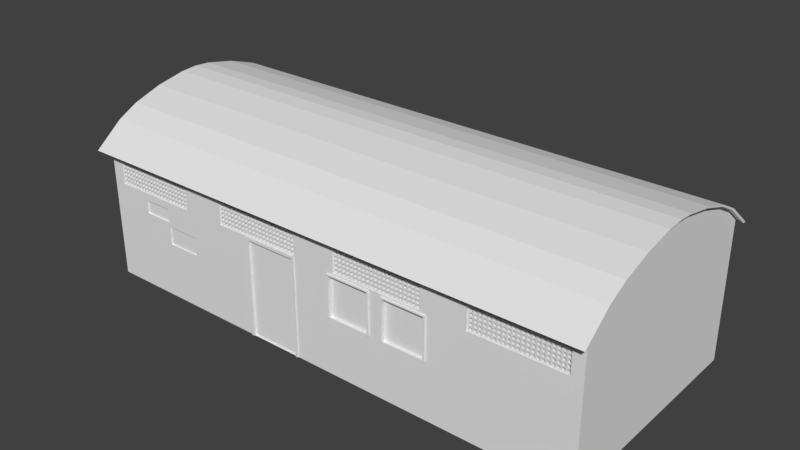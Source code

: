 # Source: Galpao.blend  (saved by Blender 2.79.0; exported with 4.5.12 LTS)
import bpy
from mathutils import Matrix  # noqa: F401  (used for matrix-valued properties, if any)

bpy.ops.wm.read_factory_settings(use_empty=True)
scene = bpy.context.scene
scene.name = 'Scene'

# ---- collections
col_collection_1 = bpy.data.collections.new('Collection 1'); scene.collection.children.link(col_collection_1)
col_collection_2 = bpy.data.collections.new('Collection 2'); scene.collection.children.link(col_collection_2)
col_collection_2.hide_render = True
col_collection_2.hide_viewport = True

# ---- materials (node trees are filled in below, after node groups)
mat_material_001 = bpy.data.materials.new('Material.001')
mat_material_001.alpha_threshold = 0.0
mat_material_001.roughness = 0.5

# ---- material node trees
mat_material_001.use_nodes = True; mat_material_001.node_tree.nodes.clear()
_N = mat_material_001.node_tree.nodes; _L = mat_material_001.node_tree.links
n0 = _N.new('ShaderNodeOutputMaterial'); n0.name = 'Material Output'; n0.location = (300, 300)
n1 = _N.new('ShaderNodeBsdfDiffuse'); n1.name = 'Diffuse BSDF'; n1.location = (10, 300)
_L.new(n1.outputs[0], n0.inputs[0])
n0.is_active_output = True

# ---- world
world_world = bpy.data.worlds.new('World'); scene.world = world_world
world_world.color = (0.05088, 0.05088, 0.05088)
world_world.use_sun_shadow = False
world_world.sun_shadow_jitter_overblur = 0.0
world_world.cycles.sampling_method = 'MANUAL'

# ---- meshes
me_cylinder = bpy.data.meshes.new('Cylinder')
me_cylinder.from_pydata([(0.1301, 1.058, -1.0), (0.1301, 1.058, 17.43), (-1.626, 0.001191, -1.0), (-1.626, 0.001191, 17.43), (-1.374, 0.3975, -1.0), (-1.374, 0.3975, 17.43), (-0.671, 0.814, -1.0), (-0.671, 0.814, 17.43), (-1.04, 0.6433, -1.0), (-1.04, 0.6433, 17.43), (-1.587, 0.1395, -1.0), (-1.587, 0.1395, 17.43), (-0.2705, 0.936, -1.0), (-0.2705, 0.936, 17.43)], [], [(10, 11, 5, 4), (8, 9, 7, 6), (12, 13, 1, 0), (4, 5, 9, 8), (2, 3, 11, 10), (6, 7, 13, 12)])
me_cylinder.use_remesh_preserve_volume = False
me_cylinder.use_remesh_preserve_attributes = False
me_cylinder.use_mirror_vertex_groups = False
me_cylinder.update()
me_plane = bpy.data.meshes.new('Plane')
me_plane.from_pydata([(-1.0, -3.974, -0.822), (17.02, -3.974, -0.822), (-1.0, -3.974, 4.0), (17.02, -3.974, 4.0), (-1.0, 0.0, -0.822), (17.02, 0.0, -0.822), (-1.0, 0.0, 5.501), (17.02, 0.0, 5.501), (-1.0, -0.6623, -0.822), (-1.0, -1.325, -0.822), (-1.0, -1.987, -0.822), (-1.0, -2.649, -0.822), (-1.0, -3.312, -0.822), (-1.0, -3.312, 4.542), (-1.0, -2.649, 4.917), (-1.0, -1.987, 5.147), (-1.0, -1.325, 5.321), (-1.0, -0.6623, 5.46), (17.02, -0.6623, 5.46), (17.02, -1.325, 5.321), (17.02, -1.987, 5.147), (17.02, -2.649, 4.917), (17.02, -3.312, 4.542), (17.02, -3.312, -0.822), (17.02, -2.649, -0.822), (17.02, -1.987, -0.822), (17.02, -1.325, -0.822), (17.02, -0.6623, -0.822), (-0.5766, -3.974, -0.822), (-0.5766, -3.974, 4.0), (2.568, -3.974, -0.822), (2.568, -3.974, 4.0), (4.109, -3.974, -0.822), (4.109, -3.974, 4.0), (7.253, -3.974, -0.822), (7.253, -3.974, 4.0), (8.792, -3.974, -0.822), (8.794, -3.974, 4.0), (11.94, -3.974, -0.822), (11.94, -3.974, 4.0), (13.48, -3.974, -0.822), (13.48, -3.974, 4.0), (16.62, -3.974, -0.822), (16.62, -3.974, 4.0), (-1.0, -3.974, 2.66), (17.02, -3.974, 2.66), (-1.0, 0.0, 3.382), (17.02, 0.0, 3.41), (-1.0, -3.312, 2.931), (-1.0, -3.005, 3.118), (-1.0, -1.787, 3.382), (-1.0, -1.325, 3.382), (-1.0, -0.6623, 3.382), (17.02, -3.312, 2.931), (17.02, -2.649, 3.118), (17.02, -1.987, 3.233), (17.02, -1.325, 3.32), (17.02, -0.6623, 3.39), (-0.5766, -3.974, 2.66), (2.568, -3.974, 2.66), (4.109, -3.974, 2.66), (7.153, -3.974, 2.56), (8.792, -3.974, 2.66), (11.94, -3.974, 2.66), (13.48, -3.974, 2.66), (16.62, -3.974, 2.66), (17.02, -3.974, 3.544), (17.02, 0.0, 4.67), (17.02, -3.312, 3.95), (17.02, -2.649, 4.232), (17.02, -1.987, 4.404), (17.02, -1.325, 4.534), (17.02, -0.6623, 4.639), (-0.5766, -3.974, 3.544), (2.568, -3.974, 3.544), (4.109, -3.974, 3.544), (7.253, -3.974, 3.544), (8.794, -3.974, 3.544), (11.94, -3.974, 3.544), (13.48, -3.974, 3.544), (16.62, -3.974, 3.544), (-1.0, -3.974, 3.544), (-1.0, 0.0, 4.543), (-1.0, -3.312, 4.258), (-1.0, -3.005, 4.543), (-1.0, -1.987, 4.543), (-1.0, -1.325, 4.543), (-1.0, -0.6623, 4.543), (16.62, -3.932, 2.66), (13.48, -3.932, 2.66), (11.94, -3.932, 2.66), (8.794, -3.932, 2.66), (7.253, -3.932, 2.66), (4.109, -3.932, 2.66), (2.568, -3.932, 2.66), (-0.5766, -3.932, 2.66), (-0.5766, -3.932, 3.544), (2.568, -3.932, 3.544), (4.109, -3.932, 3.544), (7.253, -3.932, 3.544), (8.794, -3.932, 3.544), (11.94, -3.932, 3.544), (13.48, -3.932, 3.544), (16.62, -3.932, 3.544), (5.256, -3.974, 4.0), (5.256, -3.974, -0.822), (5.356, -3.974, 2.56), (5.256, -3.974, 3.544), (5.256, -3.932, 2.66), (5.256, -3.932, 3.544), (5.356, -3.974, -0.822), (7.153, -3.974, -0.822), (7.253, -3.974, 2.66), (5.256, -3.974, 2.66), (5.356, -3.92, -0.822), (7.153, -3.92, -0.822), (7.153, -3.92, 2.56), (5.356, -3.92, 2.56), (7.253, -4.011, -0.822), (7.253, -4.011, 2.66), (5.256, -4.011, 2.66), (5.256, -4.011, -0.822), (7.153, -4.011, -0.822), (7.153, -4.011, 2.56), (5.356, -4.011, 2.56), (5.356, -4.011, -0.822), (-1.0, -3.974, 2.397), (-1.0, 0.0, 3.073), (-1.0, -3.312, 2.641), (-1.0, -3.005, 2.81), (-1.0, -1.787, 2.914), (-1.0, -1.325, 2.992), (-1.0, -0.6623, 3.054), (17.02, -3.974, 2.397), (17.02, 0.0, 3.073), (17.02, -3.312, 2.641), (17.02, -2.649, 2.81), (17.02, -1.987, 2.914), (17.02, -1.325, 2.992), (17.02, -0.6623, 3.054), (-0.5766, -3.974, 2.397), (2.568, -3.974, 2.397), (4.109, -3.974, 2.397), (7.253, -3.974, 2.397), (8.629, -3.974, 2.545), (12.09, -3.974, 2.545), (13.48, -3.974, 2.397), (16.62, -3.974, 2.397), (5.256, -3.974, 2.397), (7.153, -3.974, 2.307), (5.356, -3.974, 2.307), (7.153, -3.92, 2.307), (5.356, -3.92, 2.307), (7.253, -4.011, 2.397), (5.256, -4.011, 2.397), (7.153, -4.011, 2.307), (5.356, -4.011, 2.307), (-1.0, -3.974, 1.929), (-1.0, 0.0, 2.473), (-1.0, -3.312, 2.125), (-1.0, -3.005, 2.392), (-1.0, -1.787, 2.392), (-1.0, -1.325, 2.407), (-1.0, -0.6623, 2.458), (17.02, -3.974, 1.929), (17.02, 0.0, 2.473), (17.02, -3.312, 2.125), (17.02, -2.649, 2.261), (17.02, -1.987, 2.344), (17.02, -1.325, 2.407), (17.02, -0.6623, 2.458), (-0.5766, -3.974, 1.929), (2.568, -3.974, 1.929), (4.109, -3.974, 1.929), (7.253, -3.974, 1.929), (8.629, -3.974, 1.929), (12.09, -3.974, 1.929), (13.48, -3.974, 1.929), (16.62, -3.974, 1.929), (5.256, -3.974, 1.929), (7.153, -3.974, 1.856), (5.356, -3.974, 1.856), (7.153, -3.92, 1.856), (5.356, -3.92, 1.856), (7.253, -4.011, 1.929), (5.256, -4.011, 1.929), (7.153, -4.011, 1.856), (5.356, -4.011, 1.856), (1.607, -3.974, 4.0), (0.5586, -3.974, 4.0), (0.5586, -3.974, -0.822), (1.607, -3.974, -0.822), (1.607, -3.974, 2.66), (0.5586, -3.974, 2.66), (1.607, -3.974, 3.544), (0.5586, -3.974, 3.544), (1.607, -3.932, 2.66), (0.5586, -3.932, 2.66), (1.607, -3.932, 3.544), (0.5586, -3.932, 3.544), (1.607, -3.974, 2.397), (0.5586, -3.974, 2.397), (1.607, -3.974, 1.929), (0.5586, -3.974, 1.929), (-1.0, -3.974, 1.773), (-1.0, -3.974, 1.131), (-1.0, 0.0, 2.274), (-1.0, 0.0, 1.45), (-1.0, -3.312, 1.954), (-1.0, -3.312, 1.246), (-1.0, -2.649, 2.079), (-1.0, -2.649, 1.326), (-1.0, -1.987, 2.156), (-1.0, -1.987, 1.374), (-1.0, -1.325, 2.214), (-1.0, -1.325, 1.411), (-1.0, -0.6623, 2.26), (-1.0, -0.6623, 1.441), (17.02, -3.974, 1.131), (17.02, -3.974, 1.773), (17.02, 0.0, 1.45), (17.02, 0.0, 2.274), (17.02, -3.312, 1.246), (17.02, -3.312, 1.954), (17.02, -2.649, 1.326), (17.02, -2.649, 2.079), (17.02, -1.987, 1.374), (17.02, -1.987, 2.156), (17.02, -1.325, 1.411), (17.02, -1.325, 2.214), (17.02, -0.6623, 1.441), (17.02, -0.6623, 2.26), (-0.5766, -3.974, 1.131), (-0.5766, -3.974, 1.773), (2.843, -3.974, 1.131), (2.843, -3.974, 1.773), (4.109, -3.974, 1.131), (4.109, -3.974, 1.773), (7.253, -3.974, 1.131), (7.253, -3.974, 1.773), (8.629, -3.974, 1.131), (8.629, -3.974, 1.773), (12.09, -3.974, 1.131), (12.09, -3.974, 1.773), (13.48, -3.974, 1.131), (13.48, -3.974, 1.773), (16.62, -3.974, 1.131), (16.62, -3.974, 1.773), (5.256, -3.974, 1.131), (5.256, -3.974, 1.773), (7.153, -3.974, 1.088), (7.153, -3.974, 1.707), (5.356, -3.974, 1.088), (5.356, -3.974, 1.707), (7.153, -3.92, 1.088), (7.153, -3.92, 1.707), (5.356, -3.92, 1.088), (5.356, -3.92, 1.707), (7.253, -4.011, 1.131), (7.253, -4.011, 1.773), (5.256, -4.011, 1.131), (5.256, -4.011, 1.773), (7.153, -4.011, 1.088), (7.153, -4.011, 1.707), (5.356, -4.011, 1.088), (5.356, -4.011, 1.707), (0.5586, -3.974, 1.131), (0.5586, -3.974, 1.773), (1.607, -3.974, 1.131), (1.607, -3.974, 1.773), (2.843, -3.928, 1.131), (2.843, -3.928, 1.773), (1.607, -3.928, 1.131), (1.607, -3.928, 1.773), (1.607, -3.924, 2.397), (0.5586, -3.924, 2.397), (1.607, -3.924, 1.929), (0.5586, -3.924, 1.929), (10.37, -3.974, 4.0), (10.37, -3.974, -0.822), (10.37, -3.974, 2.66), (10.37, -3.974, 3.544), (10.37, -3.932, 2.66), (10.37, -3.932, 3.544), (10.36, -3.974, 2.595), (10.36, -3.974, 1.929), (10.36, -3.974, 1.131), (10.36, -3.974, 1.773), (10.56, -3.974, -0.822), (10.56, -3.974, 4.0), (10.56, -3.974, 2.66), (10.56, -3.974, 3.544), (10.56, -3.932, 2.66), (10.56, -3.932, 3.544), (10.63, -3.974, 2.545), (10.63, -3.974, 1.929), (10.63, -3.974, 1.131), (10.63, -3.974, 1.773), (10.17, -3.974, 4.0), (10.17, -3.974, 2.66), (10.17, -3.974, 3.544), (10.17, -3.932, 2.66), (10.17, -3.932, 3.544), (10.08, -3.974, 2.545), (10.13, -3.974, 1.929), (10.08, -3.974, 1.131), (10.13, -3.974, 1.773), (10.17, -3.974, -0.822), (8.579, -3.974, 1.929), (8.579, -3.974, 2.595), (12.14, -3.974, 1.929), (12.14, -3.974, 2.595), (10.13, -3.974, 2.595), (8.579, -3.974, 1.773), (12.14, -3.974, 1.773), (8.579, -3.974, 1.131), (12.14, -3.974, 1.131), (10.13, -3.974, 1.131), (10.58, -3.974, 2.595), (10.58, -3.974, 1.131), (10.58, -3.974, 1.773), (10.58, -3.974, 1.929), (10.08, -3.974, 1.929), (10.08, -3.974, 1.773), (10.08, -3.874, 1.929), (8.629, -3.874, 1.929), (10.08, -3.874, 1.773), (8.629, -3.874, 1.773), (12.09, -3.874, 1.929), (10.63, -3.874, 1.929), (12.09, -3.874, 1.773), (10.63, -3.874, 1.773), (8.629, -3.874, 2.545), (12.09, -3.874, 2.545), (10.08, -3.874, 2.545), (8.629, -3.874, 1.131), (12.09, -3.874, 1.131), (10.08, -3.874, 1.131), (10.63, -3.874, 2.545), (10.63, -3.874, 1.131), (8.579, -4.024, 1.929), (8.579, -4.024, 2.595), (12.14, -4.024, 1.929), (12.14, -4.024, 2.595), (10.13, -4.024, 2.595), (8.579, -4.024, 1.773), (12.14, -4.024, 1.773), (8.579, -4.024, 1.131), (12.14, -4.024, 1.131), (10.58, -4.024, 2.595), (10.58, -4.024, 1.131), (10.58, -4.024, 1.773), (10.58, -4.024, 1.929), (10.13, -4.024, 1.929), (10.13, -4.024, 1.773), (10.13, -4.024, 1.131), (8.629, -4.024, 1.929), (8.629, -4.024, 2.545), (12.09, -4.024, 1.929), (12.09, -4.024, 2.545), (10.08, -4.024, 2.545), (8.629, -4.024, 1.773), (12.09, -4.024, 1.773), (8.629, -4.024, 1.131), (12.09, -4.024, 1.131), (10.63, -4.024, 2.545), (10.63, -4.024, 1.131), (10.63, -4.024, 1.773), (10.63, -4.024, 1.929), (10.08, -4.024, 1.929), (10.08, -4.024, 1.773), (10.08, -4.024, 1.131), (-0.9536, 0.0, 4.543), (-0.9536, 0.0, 3.382), (-0.9536, -3.005, 4.543), (-0.9536, -3.005, 3.118), (-0.9536, -1.987, 4.543), (-0.9536, -1.787, 3.382), (-0.9536, -1.325, 4.543), (-0.9536, -1.325, 3.382), (-0.9536, -0.6623, 4.543), (-0.9536, -0.6623, 3.382), (-0.9536, -3.005, 2.81), (-0.9536, -1.787, 2.914), (-0.9536, -3.005, 2.392), (-0.9536, -1.787, 2.392)], [], [(80, 66, 3, 43), (230, 27, 5, 220), (87, 17, 6, 82), (81, 2, 13, 83), (83, 13, 14, 84), (84, 14, 15, 85), (85, 15, 16, 86), (86, 16, 17, 87), (218, 1, 23, 222), (222, 23, 24, 224), (224, 24, 25, 226), (226, 25, 26, 228), (228, 26, 27, 230), (81, 73, 29, 2), (194, 74, 31, 188), (74, 75, 33, 31), (107, 76, 35, 104), (76, 77, 37, 35), (291, 78, 39, 289), (78, 79, 41, 39), (79, 80, 43, 41), (146, 147, 65, 64), (311, 146, 64, 63), (318, 311, 63, 290), (143, 309, 62, 112), (61, 106, 117, 116), (141, 142, 60, 59), (200, 141, 59, 192), (126, 140, 58, 44), (71, 56, 57, 72), (70, 55, 56, 71), (69, 54, 55, 70), (68, 53, 54, 69), (66, 45, 53, 68), (131, 51, 52, 132), (130, 50, 51, 131), (160, 129, 382, 384), (128, 48, 49, 129), (126, 44, 48, 128), (132, 52, 46, 127), (72, 57, 47, 67), (147, 133, 45, 65), (18, 72, 67, 7), (3, 66, 68, 22), (22, 68, 69, 21), (21, 69, 70, 20), (20, 70, 71, 19), (19, 71, 72, 18), (65, 80, 103, 88), (63, 64, 79, 78), (80, 79, 102, 103), (112, 62, 77, 76), (79, 64, 89, 102), (59, 60, 75, 74), (113, 112, 92, 108), (44, 58, 73, 81), (161, 160, 384, 385), (50, 130, 383, 377), (129, 49, 375, 382), (48, 83, 84, 49), (44, 81, 83, 48), (84, 85, 376, 374), (65, 45, 66, 80), (89, 88, 103, 102), (292, 90, 101, 293), (108, 92, 99, 109), (196, 94, 97, 198), (73, 58, 95, 96), (192, 59, 94, 196), (300, 77, 100, 302), (59, 74, 97, 94), (64, 65, 88, 89), (75, 60, 93, 98), (107, 75, 98, 109), (112, 76, 99, 92), (290, 63, 90, 292), (77, 62, 91, 100), (195, 73, 96, 199), (63, 78, 101, 90), (76, 107, 109, 99), (93, 108, 109, 98), (60, 113, 108, 93), (142, 148, 113, 60), (75, 107, 104, 33), (152, 151, 116, 117), (143, 112, 119, 153), (112, 113, 120, 119), (106, 61, 123, 124), (252, 110, 114, 256), (149, 61, 116, 151), (110, 111, 115, 114), (262, 122, 118, 258), (124, 123, 119, 120), (156, 124, 120, 154), (248, 105, 121, 260), (105, 110, 125, 121), (150, 106, 124, 156), (250, 111, 122, 262), (111, 34, 118, 122), (61, 149, 155, 123), (181, 150, 156, 187), (113, 148, 154, 120), (187, 156, 154, 185), (123, 155, 153, 119), (180, 149, 151, 182), (106, 150, 152, 117), (174, 143, 153, 184), (183, 182, 151, 152), (173, 179, 148, 142), (178, 164, 133, 147), (163, 132, 127, 158), (157, 126, 128, 159), (159, 128, 129, 160), (51, 50, 377, 379), (161, 130, 131, 162), (162, 131, 132, 163), (157, 171, 140, 126), (202, 172, 141, 200), (172, 173, 142, 141), (174, 308, 309, 143), (305, 323, 326, 337), (310, 177, 146, 311), (177, 178, 147, 146), (56, 138, 139, 57), (55, 137, 138, 56), (54, 136, 137, 55), (53, 135, 136, 54), (45, 133, 135, 53), (57, 139, 134, 47), (245, 247, 178, 177), (314, 245, 177, 310), (144, 175, 325, 332), (239, 313, 308, 174), (235, 237, 173, 172), (269, 235, 172, 202), (204, 233, 171, 157), (214, 162, 163, 216), (212, 161, 162, 214), (210, 160, 161, 212), (208, 159, 160, 210), (204, 157, 159, 208), (216, 163, 158, 206), (247, 219, 164, 178), (237, 249, 179, 173), (257, 255, 182, 183), (239, 174, 184, 259), (251, 180, 182, 255), (265, 187, 185, 261), (253, 181, 187, 265), (149, 180, 186, 155), (148, 179, 185, 154), (155, 186, 184, 153), (150, 181, 183, 152), (138, 169, 170, 139), (137, 168, 169, 138), (136, 167, 168, 137), (135, 166, 167, 136), (133, 164, 166, 135), (139, 170, 165, 134), (233, 267, 203, 171), (267, 269, 202, 203), (171, 203, 201, 140), (203, 202, 276, 277), (74, 194, 198, 97), (194, 195, 199, 198), (58, 193, 197, 95), (193, 192, 196, 197), (95, 197, 199, 96), (197, 196, 198, 199), (140, 201, 193, 58), (201, 200, 192, 193), (73, 195, 189, 29), (195, 194, 188, 189), (190, 191, 268, 266), (266, 268, 269, 267), (28, 190, 266, 232), (232, 266, 267, 233), (110, 252, 264, 125), (252, 253, 265, 264), (125, 264, 260, 121), (264, 265, 261, 260), (111, 250, 254, 115), (250, 251, 255, 254), (34, 238, 258, 118), (238, 239, 259, 258), (114, 115, 254, 256), (256, 254, 255, 257), (32, 105, 248, 236), (236, 248, 249, 237), (42, 1, 218, 246), (246, 218, 219, 247), (8, 217, 207, 4), (217, 216, 206, 207), (0, 205, 209, 12), (205, 204, 208, 209), (12, 209, 211, 11), (209, 208, 210, 211), (11, 211, 213, 10), (211, 210, 212, 213), (10, 213, 215, 9), (213, 212, 214, 215), (9, 215, 217, 8), (215, 214, 216, 217), (0, 28, 232, 205), (205, 232, 233, 204), (191, 30, 234, 268), (235, 269, 273, 271), (30, 32, 236, 234), (234, 236, 237, 235), (34, 36, 315, 238), (238, 315, 313, 239), (288, 38, 316, 319), (240, 305, 337, 335), (38, 40, 244, 316), (316, 244, 245, 314), (40, 42, 246, 244), (244, 246, 247, 245), (180, 251, 263, 186), (251, 250, 262, 263), (179, 249, 261, 185), (249, 248, 260, 261), (186, 263, 259, 184), (263, 262, 258, 259), (181, 253, 257, 183), (253, 252, 256, 257), (169, 229, 231, 170), (229, 228, 230, 231), (168, 227, 229, 169), (227, 226, 228, 229), (167, 225, 227, 168), (225, 224, 226, 227), (166, 223, 225, 167), (223, 222, 224, 225), (164, 219, 223, 166), (219, 218, 222, 223), (170, 231, 221, 165), (231, 230, 220, 221), (272, 270, 271, 273), (234, 235, 271, 270), (269, 268, 272, 273), (268, 234, 270, 272), (277, 276, 274, 275), (200, 201, 275, 274), (201, 203, 277, 275), (202, 200, 274, 276), (317, 286, 287, 306), (307, 279, 286, 317), (306, 287, 285, 304), (304, 285, 284, 312), (299, 280, 282, 301), (291, 281, 283, 293), (301, 282, 283, 302), (312, 284, 280, 299), (300, 281, 278, 298), (78, 291, 293, 101), (286, 319, 320, 287), (279, 288, 319, 286), (287, 320, 321, 285), (285, 321, 318, 284), (280, 290, 292, 282), (282, 292, 293, 283), (284, 318, 290, 280), (281, 291, 289, 278), (77, 300, 298, 37), (309, 312, 299, 62), (91, 301, 302, 100), (62, 299, 301, 91), (323, 322, 324, 326), (242, 243, 330, 336), (36, 307, 317, 315), (322, 303, 334, 324), (281, 300, 302, 283), (242, 316, 348, 364), (316, 314, 346, 348), (296, 297, 367, 366), (315, 240, 363, 347), (306, 304, 353, 354), (304, 312, 344, 353), (313, 315, 347, 345), (305, 240, 315, 317), (311, 318, 349, 343), (242, 296, 319, 316), (294, 145, 359, 365), (314, 310, 342, 346), (243, 242, 364, 362), (308, 313, 345, 340), (312, 309, 341, 344), (240, 241, 361, 363), (329, 328, 333, 338), (331, 330, 328, 329), (339, 336, 330, 331), (325, 324, 334, 332), (327, 326, 324, 325), (335, 337, 326, 327), (145, 294, 338, 333), (176, 145, 333, 328), (296, 242, 336, 339), (303, 144, 332, 334), (297, 296, 339, 331), (175, 241, 327, 325), (295, 297, 331, 329), (243, 176, 328, 330), (294, 295, 329, 338), (241, 240, 335, 327), (356, 357, 341, 340), (359, 358, 342, 343), (357, 360, 344, 341), (361, 356, 340, 345), (358, 362, 346, 342), (363, 361, 345, 347), (362, 364, 348, 346), (365, 359, 343, 349), (366, 367, 351, 350), (367, 368, 352, 351), (368, 365, 349, 352), (360, 369, 353, 344), (369, 370, 354, 353), (370, 371, 355, 354), (297, 295, 368, 367), (317, 306, 354, 355), (309, 308, 340, 341), (305, 317, 355, 371), (295, 294, 365, 368), (310, 311, 343, 342), (303, 322, 369, 360), (320, 319, 350, 351), (175, 144, 357, 356), (319, 296, 366, 350), (322, 323, 370, 369), (145, 176, 358, 359), (323, 305, 371, 370), (321, 320, 351, 352), (144, 303, 360, 357), (318, 321, 352, 349), (241, 175, 356, 361), (176, 243, 362, 358), (382, 375, 377, 383), (379, 378, 380, 381), (377, 376, 378, 379), (375, 374, 376, 377), (381, 380, 372, 373), (384, 382, 383, 385), (87, 82, 372, 380), (130, 161, 385, 383), (46, 52, 381, 373), (49, 84, 374, 375), (86, 87, 380, 378), (52, 51, 379, 381), (85, 86, 378, 376)])
_uv = me_plane.uv_layers.new(name='UVMap')
_uv.uv.foreach_set('vector', [0.2872, 0.02518, 0.2872, 0.003308, 0.3235, 0.003308, 0.3235, 0.02518, 0.5969, 0.3926, 0.5969, 0.3132, 0.6497, 0.3132, 0.6497, 0.3931, 0.5969, 0.05087, 0.5969, 0.005606, 0.6497, 0.003308, 0.6497, 0.04914, 0.3331, 0.1112, 0.3331, 0.08607, 0.3858, 0.05618, 0.3858, 0.0888, 0.3858, 0.0888, 0.3858, 0.05618, 0.4386, 0.03549, 0.4386, 0.07328, 0.4386, 0.07328, 0.4386, 0.03549, 0.4914, 0.02285, 0.4914, 0.0638, 0.4914, 0.0638, 0.4914, 0.02285, 0.5442, 0.01327, 0.5442, 0.05661, 0.5442, 0.05661, 0.5442, 0.01327, 0.5969, 0.005606, 0.5969, 0.05087, 0.3331, 0.3755, 0.3331, 0.3132, 0.3858, 0.3132, 0.3858, 0.3819, 0.3858, 0.3819, 0.3858, 0.3132, 0.4386, 0.3132, 0.4386, 0.3863, 0.4386, 0.3863, 0.4386, 0.3132, 0.4914, 0.3132, 0.4914, 0.3889, 0.4914, 0.3889, 0.4914, 0.3132, 0.5442, 0.3132, 0.5442, 0.391, 0.5442, 0.391, 0.5442, 0.3132, 0.5969, 0.3132, 0.5969, 0.3926, 0.2872, 0.9967, 0.2872, 0.9734, 0.3235, 0.9734, 0.3235, 0.9967, 0.2872, 0.853, 0.2872, 0.8, 0.3235, 0.8, 0.3235, 0.853, 0.2872, 0.8, 0.2872, 0.7151, 0.3235, 0.7151, 0.3235, 0.8, 0.2872, 0.6518, 0.2872, 0.5417, 0.3235, 0.5417, 0.3235, 0.6518, 0.2872, 0.5417, 0.2872, 0.4568, 0.3235, 0.4568, 0.3235, 0.5417, 0.2872, 0.3593, 0.2872, 0.2835, 0.3235, 0.2835, 0.3235, 0.3593, 0.2872, 0.2835, 0.2872, 0.1985, 0.3235, 0.1985, 0.3235, 0.2835, 0.2872, 0.1985, 0.2872, 0.02518, 0.3235, 0.02518, 0.3235, 0.1985, 0.1958, 0.1985, 0.1958, 0.02518, 0.2167, 0.02518, 0.2167, 0.1985, 0.2116, 0.2722, 0.1958, 0.1985, 0.2167, 0.1985, 0.2167, 0.2835, 0.2116, 0.3583, 0.2116, 0.2722, 0.2167, 0.2835, 0.2167, 0.3593, 0.1958, 0.5417, 0.2116, 0.4687, 0.2167, 0.4569, 0.2167, 0.5417, 0.9708, 0.4735, 0.9708, 0.5726, 0.9665, 0.5726, 0.9665, 0.4735, 0.1958, 0.8, 0.1958, 0.7151, 0.2167, 0.7151, 0.2167, 0.8, 0.1958, 0.853, 0.1958, 0.8, 0.2167, 0.8, 0.2167, 0.853, 0.1958, 0.9967, 0.1958, 0.9734, 0.2167, 0.9734, 0.2167, 0.9967, 0.5442, 0.5631, 0.5442, 0.4962, 0.5969, 0.5, 0.5969, 0.5689, 0.4914, 0.556, 0.4914, 0.4914, 0.5442, 0.4962, 0.5442, 0.5631, 0.4386, 0.5465, 0.4386, 0.4851, 0.4914, 0.4914, 0.4914, 0.556, 0.3858, 0.531, 0.3858, 0.4747, 0.4386, 0.4851, 0.4386, 0.5465, 0.3331, 0.5085, 0.3331, 0.4598, 0.3858, 0.4747, 0.3858, 0.531, 0.5442, 0.1416, 0.5442, 0.1236, 0.5969, 0.1197, 0.5969, 0.1382, 0.4914, 0.146, 0.4914, 0.1283, 0.5442, 0.1236, 0.5442, 0.1416, 0.4386, 0.1819, 0.4386, 0.1517, 0.4386, 0.1517, 0.4386, 0.1819, 0.3858, 0.161, 0.3858, 0.145, 0.4386, 0.1347, 0.4386, 0.1517, 0.3331, 0.1744, 0.3331, 0.16, 0.3858, 0.145, 0.3858, 0.161, 0.5969, 0.1382, 0.5969, 0.1197, 0.6497, 0.1186, 0.6497, 0.1372, 0.5969, 0.5689, 0.5969, 0.5, 0.6497, 0.5012, 0.6497, 0.5706, 0.1958, 0.02518, 0.1958, 0.003308, 0.2167, 0.003308, 0.2167, 0.02518, 0.5969, 0.6141, 0.5969, 0.5689, 0.6497, 0.5706, 0.6497, 0.6164, 0.3331, 0.5337, 0.3331, 0.5085, 0.3858, 0.531, 0.3858, 0.5636, 0.3858, 0.5636, 0.3858, 0.531, 0.4386, 0.5465, 0.4386, 0.5843, 0.4386, 0.5843, 0.4386, 0.5465, 0.4914, 0.556, 0.4914, 0.5969, 0.4914, 0.5969, 0.4914, 0.556, 0.5442, 0.5631, 0.5442, 0.6065, 0.5442, 0.6065, 0.5442, 0.5631, 0.5969, 0.5689, 0.5969, 0.6141, 0.4374, 0.6718, 0.4374, 0.6231, 0.4408, 0.6231, 0.4408, 0.6718, 0.2167, 0.2835, 0.2167, 0.1985, 0.2872, 0.1985, 0.2872, 0.2835, 0.9315, 0.3043, 0.9315, 0.4776, 0.9281, 0.4776, 0.9281, 0.3043, 0.2167, 0.5417, 0.2167, 0.4569, 0.2872, 0.4568, 0.2872, 0.5417, 0.3598, 0.6718, 0.3598, 0.6231, 0.3632, 0.6231, 0.3632, 0.6718, 0.2167, 0.8, 0.2167, 0.7151, 0.2872, 0.7151, 0.2872, 0.8, 0.9023, 0.4144, 0.9023, 0.3043, 0.9056, 0.3043, 0.9056, 0.4144, 0.2167, 0.9967, 0.2167, 0.9734, 0.2872, 0.9734, 0.2872, 0.9967, 0.4914, 0.1773, 0.4386, 0.1819, 0.4386, 0.1819, 0.4914, 0.1773, 0.4914, 0.1283, 0.4914, 0.146, 0.4914, 0.146, 0.4914, 0.1283, 0.4386, 0.1517, 0.4386, 0.1347, 0.4386, 0.1347, 0.4386, 0.1517, 0.3858, 0.145, 0.3858, 0.0888, 0.4386, 0.07328, 0.4386, 0.1347, 0.3331, 0.16, 0.3331, 0.1112, 0.3858, 0.0888, 0.3858, 0.145, 0.4386, 0.07328, 0.4914, 0.0638, 0.4914, 0.0638, 0.4386, 0.07328, 0.2167, 0.02518, 0.2167, 0.003308, 0.2872, 0.003308, 0.2872, 0.02518, 0.828, 0.1766, 0.828, 0.003308, 0.8985, 0.003308, 0.8985, 0.1766, 0.6593, 0.3801, 0.6593, 0.3043, 0.7297, 0.3043, 0.7297, 0.3801, 0.7393, 0.4144, 0.7393, 0.3043, 0.8097, 0.3043, 0.8097, 0.4144, 0.8193, 0.3572, 0.8193, 0.3043, 0.8898, 0.3043, 0.8898, 0.3572, 0.3857, 0.6718, 0.3857, 0.6231, 0.3891, 0.6231, 0.3891, 0.6718, 0.9444, 0.4246, 0.9444, 0.4776, 0.9411, 0.4776, 0.9411, 0.4246, 0.9378, 0.07892, 0.9378, 0.003308, 0.9411, 0.003308, 0.9411, 0.07892, 0.4116, 0.6718, 0.4116, 0.6231, 0.4149, 0.6231, 0.4149, 0.6718, 0.9152, 0.4776, 0.9152, 0.3043, 0.9186, 0.3043, 0.9186, 0.4776, 0.3728, 0.6718, 0.3728, 0.6231, 0.3761, 0.6231, 0.3761, 0.6718, 0.9507, 0.06653, 0.9507, 0.003308, 0.9541, 0.003308, 0.9541, 0.06653, 0.4245, 0.6718, 0.4245, 0.6231, 0.4279, 0.6231, 0.4279, 0.6718, 0.9282, 0.1009, 0.9282, 0.1768, 0.9248, 0.1768, 0.9248, 0.1009, 0.8121, 0.2053, 0.8121, 0.1565, 0.8154, 0.1565, 0.8154, 0.2053, 0.9411, 0.5468, 0.9411, 0.4842, 0.9444, 0.4842, 0.9444, 0.5468, 0.3986, 0.6718, 0.3986, 0.6231, 0.402, 0.6231, 0.402, 0.6718, 0.9507, 0.1766, 0.9507, 0.06653, 0.9541, 0.06653, 0.9541, 0.1766, 0.7393, 0.4776, 0.7393, 0.4144, 0.8097, 0.4144, 0.8097, 0.4776, 0.9023, 0.4776, 0.9023, 0.4144, 0.9056, 0.4144, 0.9056, 0.4776, 0.1958, 0.7151, 0.1958, 0.6518, 0.2167, 0.6518, 0.2167, 0.7151, 0.2872, 0.7151, 0.2872, 0.6518, 0.3235, 0.6518, 0.3235, 0.7151, 0.8025, 0.1705, 0.6593, 0.1705, 0.6593, 0.1565, 0.8025, 0.1565, 0.957, 0.4364, 0.957, 0.4509, 0.954, 0.4509, 0.954, 0.4364, 0.9023, 0.3043, 0.9023, 0.4144, 0.8993, 0.4144, 0.8993, 0.3043, 0.9708, 0.5726, 0.9708, 0.4735, 0.9738, 0.4735, 0.9738, 0.5726, 0.9123, 0.08443, 0.9123, 0.1444, 0.908, 0.1444, 0.908, 0.08443, 0.9148, 0.4982, 0.9148, 0.4842, 0.9191, 0.4842, 0.9191, 0.4982, 0.9817, 0.1982, 0.9817, 0.2973, 0.9774, 0.2973, 0.9774, 0.1982, 0.6672, 0.08995, 0.6672, 0.1499, 0.6593, 0.1499, 0.6593, 0.0876, 0.8105, 0.00882, 0.6672, 0.00882, 0.6593, 0.003308, 0.8184, 0.003308, 0.8105, 0.02277, 0.8105, 0.00882, 0.8184, 0.003308, 0.8184, 0.0178, 0.957, 0.5418, 0.957, 0.6041, 0.954, 0.6041, 0.954, 0.5418, 0.8581, 0.1833, 0.8581, 0.1888, 0.8551, 0.1888, 0.8551, 0.1833, 0.9123, 0.01725, 0.9123, 0.003308, 0.9153, 0.003308, 0.9153, 0.01725, 0.9148, 0.5653, 0.9148, 0.6253, 0.9118, 0.6253, 0.9118, 0.5653, 0.8581, 0.1954, 0.8581, 0.2009, 0.8551, 0.2009, 0.8551, 0.1954, 0.9148, 0.4842, 0.9148, 0.4982, 0.9118, 0.4982, 0.9118, 0.4842, 0.9123, 0.0421, 0.9123, 0.01725, 0.9153, 0.01725, 0.9153, 0.0421, 0.957, 0.4575, 0.957, 0.472, 0.954, 0.472, 0.954, 0.4575, 0.8105, 0.04761, 0.8105, 0.02277, 0.8184, 0.0178, 0.8184, 0.04361, 0.6672, 0.00882, 0.6672, 0.02277, 0.6593, 0.0178, 0.6593, 0.003308, 0.9148, 0.523, 0.9148, 0.4982, 0.9191, 0.4982, 0.9191, 0.523, 0.9123, 0.003308, 0.9123, 0.01725, 0.908, 0.01725, 0.908, 0.003308, 0.957, 0.4106, 0.957, 0.4364, 0.954, 0.4364, 0.954, 0.4106, 0.8025, 0.1953, 0.6593, 0.1953, 0.6593, 0.1705, 0.8025, 0.1705, 0.1584, 0.7151, 0.1584, 0.6518, 0.1958, 0.6518, 0.1958, 0.7151, 0.1584, 0.02518, 0.1584, 0.003308, 0.1958, 0.003308, 0.1958, 0.02518, 0.5969, 0.1711, 0.5969, 0.1382, 0.6497, 0.1372, 0.6497, 0.1703, 0.3331, 0.2003, 0.3331, 0.1744, 0.3858, 0.161, 0.3858, 0.1894, 0.3858, 0.1894, 0.3858, 0.161, 0.4386, 0.1517, 0.4386, 0.1819, 0.5442, 0.1236, 0.4914, 0.1283, 0.4914, 0.1283, 0.5442, 0.1236, 0.4914, 0.1773, 0.4914, 0.146, 0.5442, 0.1416, 0.5442, 0.1739, 0.5442, 0.1739, 0.5442, 0.1416, 0.5969, 0.1382, 0.5969, 0.1711, 0.1584, 0.9967, 0.1584, 0.9734, 0.1958, 0.9734, 0.1958, 0.9967, 0.1584, 0.853, 0.1584, 0.8, 0.1958, 0.8, 0.1958, 0.853, 0.1584, 0.8, 0.1584, 0.7151, 0.1958, 0.7151, 0.1958, 0.8, 0.1584, 0.5417, 0.1584, 0.4687, 0.2116, 0.4687, 0.1958, 0.5417, 0.9705, 0.4669, 0.9705, 0.4314, 0.9785, 0.4314, 0.9785, 0.4669, 0.1584, 0.2722, 0.1584, 0.1985, 0.1958, 0.1985, 0.2116, 0.2722, 0.1584, 0.1985, 0.1584, 0.02518, 0.1958, 0.02518, 0.1958, 0.1985, 0.5442, 0.4962, 0.5442, 0.4781, 0.5969, 0.4816, 0.5969, 0.5, 0.4914, 0.4914, 0.4914, 0.4738, 0.5442, 0.4781, 0.5442, 0.4962, 0.4386, 0.4851, 0.4386, 0.4681, 0.4914, 0.4738, 0.4914, 0.4914, 0.3858, 0.4747, 0.3858, 0.4588, 0.4386, 0.4681, 0.4386, 0.4851, 0.3331, 0.4598, 0.3331, 0.4453, 0.3858, 0.4588, 0.3858, 0.4747, 0.5969, 0.5, 0.5969, 0.4816, 0.6497, 0.4826, 0.6497, 0.5012, 0.1461, 0.1985, 0.1461, 0.02518, 0.1584, 0.02518, 0.1584, 0.1985, 0.1461, 0.2722, 0.1461, 0.1985, 0.1584, 0.1985, 0.1584, 0.2722, 0.9716, 0.08791, 0.9716, 0.1219, 0.9636, 0.1219, 0.9636, 0.08791, 0.1461, 0.5417, 0.1461, 0.4687, 0.1584, 0.4687, 0.1584, 0.5417, 0.1461, 0.7848, 0.1461, 0.7151, 0.1584, 0.7151, 0.1584, 0.8, 0.1461, 0.853, 0.1461, 0.7848, 0.1584, 0.8, 0.1584, 0.853, 0.1461, 0.9967, 0.1461, 0.9734, 0.1584, 0.9734, 0.1584, 0.9967, 0.5442, 0.1845, 0.5442, 0.1739, 0.5969, 0.1711, 0.5969, 0.182, 0.4914, 0.1877, 0.4914, 0.1773, 0.5442, 0.1739, 0.5442, 0.1845, 0.4386, 0.192, 0.4386, 0.1819, 0.4914, 0.1773, 0.4914, 0.1877, 0.3858, 0.1988, 0.3858, 0.1894, 0.4386, 0.1819, 0.4386, 0.192, 0.3331, 0.2088, 0.3331, 0.2003, 0.3858, 0.1894, 0.3858, 0.1988, 0.5969, 0.182, 0.5969, 0.1711, 0.6497, 0.1703, 0.6497, 0.1812, 0.1461, 0.02518, 0.1461, 0.003308, 0.1584, 0.003308, 0.1584, 0.02518, 0.1461, 0.7151, 0.1461, 0.6518, 0.1584, 0.6518, 0.1584, 0.7151, 0.8025, 0.2036, 0.6593, 0.2036, 0.6593, 0.1953, 0.8025, 0.1953, 0.957, 0.402, 0.957, 0.4106, 0.954, 0.4106, 0.954, 0.402, 0.9148, 0.5312, 0.9148, 0.523, 0.9191, 0.523, 0.9191, 0.5312, 0.8105, 0.05584, 0.8105, 0.04761, 0.8184, 0.04361, 0.8184, 0.05217, 0.9123, 0.05033, 0.9123, 0.0421, 0.9153, 0.0421, 0.9153, 0.05033, 0.9148, 0.4982, 0.9148, 0.523, 0.9118, 0.523, 0.9118, 0.4982, 0.957, 0.472, 0.957, 0.4978, 0.954, 0.4978, 0.954, 0.472, 0.6672, 0.02277, 0.6672, 0.04761, 0.6593, 0.04361, 0.6593, 0.0178, 0.9123, 0.01725, 0.9123, 0.0421, 0.908, 0.0421, 0.908, 0.01725, 0.5442, 0.4781, 0.5442, 0.4459, 0.5969, 0.4487, 0.5969, 0.4816, 0.4914, 0.4738, 0.4914, 0.4424, 0.5442, 0.4459, 0.5442, 0.4781, 0.4386, 0.4681, 0.4386, 0.4378, 0.4914, 0.4424, 0.4914, 0.4738, 0.3858, 0.4588, 0.3858, 0.4303, 0.4386, 0.4378, 0.4386, 0.4681, 0.3331, 0.4453, 0.3331, 0.4195, 0.3858, 0.4303, 0.3858, 0.4588, 0.5969, 0.4816, 0.5969, 0.4487, 0.6497, 0.4495, 0.6497, 0.4826, 0.1461, 0.9734, 0.1461, 0.9108, 0.1584, 0.9108, 0.1584, 0.9734, 0.1461, 0.9108, 0.1461, 0.853, 0.1584, 0.853, 0.1584, 0.9108, 0.1584, 0.9734, 0.1584, 0.9108, 0.1958, 0.9108, 0.1958, 0.9734, 0.912, 0.151, 0.912, 0.2088, 0.908, 0.2088, 0.908, 0.151, 0.9411, 0.6576, 0.9411, 0.6046, 0.9444, 0.6046, 0.9444, 0.6576, 0.9411, 0.6046, 0.9411, 0.5468, 0.9444, 0.5468, 0.9444, 0.6046, 0.9444, 0.3043, 0.9444, 0.3668, 0.9411, 0.3668, 0.9411, 0.3043, 0.9444, 0.3668, 0.9444, 0.4246, 0.9411, 0.4246, 0.9411, 0.3668, 0.8193, 0.4776, 0.8193, 0.415, 0.8898, 0.415, 0.8898, 0.4776, 0.8193, 0.415, 0.8193, 0.3572, 0.8898, 0.3572, 0.8898, 0.415, 0.1958, 0.9734, 0.1958, 0.9108, 0.2167, 0.9108, 0.2167, 0.9734, 0.1958, 0.9108, 0.1958, 0.853, 0.2167, 0.853, 0.2167, 0.9108, 0.2872, 0.9734, 0.2872, 0.9108, 0.3235, 0.9108, 0.3235, 0.9734, 0.2872, 0.9108, 0.2872, 0.853, 0.3235, 0.853, 0.3235, 0.9108, 0.004781, 0.9108, 0.004781, 0.853, 0.09486, 0.853, 0.09486, 0.9108, 0.09486, 0.9108, 0.09486, 0.853, 0.1461, 0.853, 0.1461, 0.9108, 0.004781, 0.9734, 0.004781, 0.9108, 0.09486, 0.9108, 0.09486, 0.9734, 0.09486, 0.9734, 0.09486, 0.9108, 0.1461, 0.9108, 0.1461, 0.9734, 0.9123, 0.1444, 0.9123, 0.08443, 0.9153, 0.08443, 0.9153, 0.1444, 0.9123, 0.08443, 0.9123, 0.05033, 0.9153, 0.05033, 0.9153, 0.08443, 0.8105, 0.1499, 0.8105, 0.08995, 0.8184, 0.0876, 0.8184, 0.1499, 0.8105, 0.08995, 0.8105, 0.05584, 0.8184, 0.05217, 0.8184, 0.0876, 0.9148, 0.6253, 0.9148, 0.5653, 0.9191, 0.5653, 0.9191, 0.6253, 0.9148, 0.5653, 0.9148, 0.5312, 0.9191, 0.5312, 0.9191, 0.5653, 0.957, 0.3043, 0.957, 0.3666, 0.954, 0.3666, 0.954, 0.3043, 0.957, 0.3666, 0.957, 0.402, 0.954, 0.402, 0.954, 0.3666, 0.8025, 0.2976, 0.6593, 0.2976, 0.6593, 0.2377, 0.8025, 0.2377, 0.8025, 0.2377, 0.6593, 0.2377, 0.6593, 0.2036, 0.8025, 0.2036, 0.004781, 0.7151, 0.004781, 0.6518, 0.09486, 0.6518, 0.09486, 0.7151, 0.09486, 0.7151, 0.09486, 0.6518, 0.1461, 0.6518, 0.1461, 0.7151, 0.004781, 0.02518, 0.004781, 0.003308, 0.09486, 0.003308, 0.09486, 0.02518, 0.09486, 0.02518, 0.09486, 0.003308, 0.1461, 0.003308, 0.1461, 0.02518, 0.5969, 0.3066, 0.5969, 0.2271, 0.6497, 0.2267, 0.6497, 0.3066, 0.5969, 0.2271, 0.5969, 0.182, 0.6497, 0.1812, 0.6497, 0.2267, 0.3331, 0.3066, 0.3331, 0.2442, 0.3858, 0.2379, 0.3858, 0.3066, 0.3331, 0.2442, 0.3331, 0.2088, 0.3858, 0.1988, 0.3858, 0.2379, 0.3858, 0.3066, 0.3858, 0.2379, 0.4386, 0.2335, 0.4386, 0.3066, 0.3858, 0.2379, 0.3858, 0.1988, 0.4386, 0.192, 0.4386, 0.2335, 0.4386, 0.3066, 0.4386, 0.2335, 0.4914, 0.2308, 0.4914, 0.3066, 0.4386, 0.2335, 0.4386, 0.192, 0.4914, 0.1877, 0.4914, 0.2308, 0.4914, 0.3066, 0.4914, 0.2308, 0.5442, 0.2288, 0.5442, 0.3066, 0.4914, 0.2308, 0.4914, 0.1877, 0.5442, 0.1845, 0.5442, 0.2288, 0.5442, 0.3066, 0.5442, 0.2288, 0.5969, 0.2271, 0.5969, 0.3066, 0.5442, 0.2288, 0.5442, 0.1845, 0.5969, 0.182, 0.5969, 0.2271, 0.004781, 0.9967, 0.004781, 0.9734, 0.09486, 0.9734, 0.09486, 0.9967, 0.09486, 0.9967, 0.09486, 0.9734, 0.1461, 0.9734, 0.1461, 0.9967, 0.004781, 0.853, 0.004781, 0.8, 0.09486, 0.7848, 0.09486, 0.853, 0.9917, 0.3916, 0.9917, 0.4598, 0.988, 0.4598, 0.988, 0.3916, 0.004781, 0.8, 0.004781, 0.7151, 0.09486, 0.7151, 0.09486, 0.7848, 0.09486, 0.7848, 0.09486, 0.7151, 0.1461, 0.7151, 0.1461, 0.7848, 0.004781, 0.5417, 0.004781, 0.4569, 0.09486, 0.4687, 0.09486, 0.5417, 0.09486, 0.5417, 0.09486, 0.4687, 0.1461, 0.4687, 0.1461, 0.5417, 0.004781, 0.3593, 0.004781, 0.2835, 0.09486, 0.2722, 0.09486, 0.3583, 0.9745, 0.5792, 0.9745, 0.6594, 0.9665, 0.6594, 0.9665, 0.5792, 0.004781, 0.2835, 0.004781, 0.1985, 0.09486, 0.1985, 0.09486, 0.2722, 0.09486, 0.2722, 0.09486, 0.1985, 0.1461, 0.1985, 0.1461, 0.2722, 0.004781, 0.1985, 0.004781, 0.02518, 0.09486, 0.02518, 0.09486, 0.1985, 0.09486, 0.1985, 0.09486, 0.02518, 0.1461, 0.02518, 0.1461, 0.1985, 0.9148, 0.523, 0.9148, 0.5312, 0.9118, 0.5312, 0.9118, 0.523, 0.9148, 0.5312, 0.9148, 0.5653, 0.9118, 0.5653, 0.9118, 0.5312, 0.957, 0.4978, 0.957, 0.5063, 0.954, 0.5063, 0.954, 0.4978, 0.957, 0.5063, 0.957, 0.5418, 0.954, 0.5418, 0.954, 0.5063, 0.6672, 0.04761, 0.6672, 0.05584, 0.6593, 0.05217, 0.6593, 0.04361, 0.6672, 0.05584, 0.6672, 0.08995, 0.6593, 0.0876, 0.6593, 0.05217, 0.9123, 0.0421, 0.9123, 0.05033, 0.908, 0.05033, 0.908, 0.0421, 0.9123, 0.05033, 0.9123, 0.08443, 0.908, 0.08443, 0.908, 0.05033, 0.5442, 0.4459, 0.5442, 0.4352, 0.5969, 0.4378, 0.5969, 0.4487, 0.5442, 0.4352, 0.5442, 0.391, 0.5969, 0.3926, 0.5969, 0.4378, 0.4914, 0.4424, 0.4914, 0.432, 0.5442, 0.4352, 0.5442, 0.4459, 0.4914, 0.432, 0.4914, 0.3889, 0.5442, 0.391, 0.5442, 0.4352, 0.4386, 0.4378, 0.4386, 0.4278, 0.4914, 0.432, 0.4914, 0.4424, 0.4386, 0.4278, 0.4386, 0.3863, 0.4914, 0.3889, 0.4914, 0.432, 0.3858, 0.4303, 0.3858, 0.4209, 0.4386, 0.4278, 0.4386, 0.4378, 0.3858, 0.4209, 0.3858, 0.3819, 0.4386, 0.3863, 0.4386, 0.4278, 0.3331, 0.4195, 0.3331, 0.4109, 0.3858, 0.4209, 0.3858, 0.4303, 0.3331, 0.4109, 0.3331, 0.3755, 0.3858, 0.3819, 0.3858, 0.4209, 0.5969, 0.4487, 0.5969, 0.4378, 0.6497, 0.4385, 0.6497, 0.4495, 0.5969, 0.4378, 0.5969, 0.3926, 0.6497, 0.3931, 0.6497, 0.4385, 0.6593, 0.6451, 0.6593, 0.5769, 0.7105, 0.5769, 0.7105, 0.6451, 0.4504, 0.6585, 0.4504, 0.6231, 0.454, 0.6231, 0.454, 0.6585, 0.4672, 0.6231, 0.4672, 0.6585, 0.4636, 0.6585, 0.4636, 0.6231, 0.3331, 0.6912, 0.3331, 0.6231, 0.3367, 0.6231, 0.3367, 0.6912, 0.7201, 0.6347, 0.7201, 0.5769, 0.7574, 0.5769, 0.7574, 0.6347, 0.3463, 0.6808, 0.3463, 0.6231, 0.3503, 0.6231, 0.3503, 0.6808, 0.8456, 0.1833, 0.8456, 0.2091, 0.8416, 0.2091, 0.8416, 0.1833, 0.828, 0.2091, 0.828, 0.1833, 0.832, 0.1833, 0.832, 0.2091, 0.09486, 0.3829, 0.09486, 0.3706, 0.1461, 0.3706, 0.1461, 0.3829, 0.004781, 0.3812, 0.004781, 0.3701, 0.09486, 0.3706, 0.09486, 0.3829, 0.1461, 0.3829, 0.1461, 0.3706, 0.1584, 0.3706, 0.1584, 0.3829, 0.1584, 0.3829, 0.1584, 0.3706, 0.2116, 0.3706, 0.2116, 0.3829, 0.9282, 0.07905, 0.9282, 0.09011, 0.9248, 0.09011, 0.9248, 0.07905, 0.9378, 0.1008, 0.9378, 0.08998, 0.9411, 0.08998, 0.9411, 0.1008, 0.6593, 0.402, 0.6593, 0.3909, 0.7297, 0.3909, 0.7297, 0.402, 0.2116, 0.3829, 0.2116, 0.3706, 0.2167, 0.3701, 0.2167, 0.3812, 0.2872, 0.3812, 0.2872, 0.3701, 0.3235, 0.3701, 0.3235, 0.3812, 0.9378, 0.1766, 0.9378, 0.1008, 0.9411, 0.1008, 0.9411, 0.1766, 0.09486, 0.3706, 0.09486, 0.3583, 0.1461, 0.3583, 0.1461, 0.3706, 0.004781, 0.3701, 0.004781, 0.3593, 0.09486, 0.3583, 0.09486, 0.3706, 0.1461, 0.3706, 0.1461, 0.3583, 0.1584, 0.3583, 0.1584, 0.3706, 0.1584, 0.3706, 0.1584, 0.3583, 0.2116, 0.3583, 0.2116, 0.3706, 0.9282, 0.09011, 0.9282, 0.1009, 0.9248, 0.1009, 0.9248, 0.09011, 0.6593, 0.3909, 0.6593, 0.3801, 0.7297, 0.3801, 0.7297, 0.3909, 0.2116, 0.3706, 0.2116, 0.3583, 0.2167, 0.3593, 0.2167, 0.3701, 0.2872, 0.3701, 0.2872, 0.3593, 0.3235, 0.3593, 0.3235, 0.3701, 0.2872, 0.4568, 0.2872, 0.3812, 0.3235, 0.3812, 0.3235, 0.4568, 0.2116, 0.4687, 0.2116, 0.3829, 0.2167, 0.3812, 0.2167, 0.4569, 0.6593, 0.4776, 0.6593, 0.402, 0.7297, 0.402, 0.7297, 0.4776, 0.9282, 0.003308, 0.9282, 0.07905, 0.9248, 0.07905, 0.9248, 0.003441, 0.9705, 0.4314, 0.9705, 0.4229, 0.9785, 0.4229, 0.9785, 0.4314, 0.9705, 0.3823, 0.9705, 0.3468, 0.9785, 0.3468, 0.9785, 0.3823, 0.004781, 0.4569, 0.004781, 0.3812, 0.09486, 0.3829, 0.09486, 0.4687, 0.9705, 0.4229, 0.9705, 0.3889, 0.9785, 0.3889, 0.9785, 0.4229, 0.9378, 0.08998, 0.9378, 0.07892, 0.9411, 0.07892, 0.9411, 0.08998, 0.8676, 0.1833, 0.8716, 0.1833, 0.8716, 0.186, 0.8676, 0.186, 0.9891, 0.09067, 0.9891, 0.1261, 0.9851, 0.1261, 0.9851, 0.09067, 0.9676, 0.003308, 0.9676, 0.03874, 0.9636, 0.03874, 0.9636, 0.003308, 0.8687, 0.2075, 0.8726, 0.2075, 0.8726, 0.2103, 0.8687, 0.2103, 0.9891, 0.03874, 0.9891, 0.0473, 0.9851, 0.0473, 0.9851, 0.03874, 0.9891, 0.0473, 0.9891, 0.08406, 0.9851, 0.08406, 0.9851, 0.0473, 0.9952, 0.2435, 0.9952, 0.279, 0.9912, 0.279, 0.9912, 0.2435, 0.0, 0.0, 0.0, 0.0, 0.0, 0.0, 0.0, 0.0, 0.9873, 0.4735, 0.9873, 0.5596, 0.9833, 0.5596, 0.9833, 0.4735, 0.09486, 0.275, 0.09486, 0.3556, 0.09486, 0.3583, 0.09486, 0.2722, 0.9383, 0.2171, 0.9383, 0.2976, 0.9344, 0.2976, 0.9344, 0.2171, 0.9891, 0.1261, 0.9891, 0.1347, 0.9851, 0.1347, 0.9851, 0.1261, 0.9705, 0.3468, 0.9705, 0.3823, 0.9665, 0.3823, 0.9665, 0.3468, 0.9952, 0.235, 0.9952, 0.2435, 0.9912, 0.2435, 0.9912, 0.235, 0.9841, 0.6649, 0.9841, 0.5792, 0.988, 0.5792, 0.988, 0.6649, 0.9716, 0.1659, 0.9716, 0.1305, 0.9756, 0.1305, 0.9756, 0.1659, 0.8612, 0.2171, 0.8612, 0.2976, 0.8121, 0.2976, 0.8121, 0.2171, 0.8736, 0.2171, 0.8736, 0.2976, 0.8612, 0.2976, 0.8612, 0.2171, 0.9248, 0.2171, 0.9248, 0.2976, 0.8736, 0.2976, 0.8736, 0.2171, 0.8491, 0.6568, 0.8491, 0.5766, 0.8983, 0.5766, 0.8983, 0.6568, 0.8368, 0.6568, 0.8368, 0.5766, 0.8491, 0.5766, 0.8491, 0.6568, 0.7856, 0.6568, 0.7856, 0.5766, 0.8368, 0.5766, 0.8368, 0.6568, 0.9383, 0.2976, 0.9383, 0.2171, 0.9463, 0.2171, 0.9463, 0.2976, 0.9705, 0.3383, 0.9705, 0.3043, 0.9785, 0.3043, 0.9785, 0.3383, 0.7749, 0.5769, 0.7749, 0.6575, 0.7669, 0.6575, 0.7669, 0.5769, 0.9599, 0.2973, 0.9599, 0.2171, 0.9678, 0.2171, 0.9678, 0.2973, 0.9676, 0.03874, 0.9676, 0.003308, 0.9756, 0.003308, 0.9756, 0.03874, 0.9716, 0.1219, 0.9716, 0.1305, 0.9636, 0.1305, 0.9636, 0.1219, 0.9676, 0.0473, 0.9676, 0.03874, 0.9756, 0.03874, 0.9756, 0.0473, 0.9705, 0.3468, 0.9705, 0.3383, 0.9785, 0.3383, 0.9785, 0.3468, 0.9676, 0.0813, 0.9676, 0.0473, 0.9756, 0.0473, 0.9756, 0.0813, 0.9716, 0.1305, 0.9716, 0.1659, 0.9636, 0.1659, 0.9636, 0.1305, 0.8491, 0.5672, 0.8983, 0.5672, 0.9023, 0.57, 0.8491, 0.57, 0.6633, 0.5676, 0.7124, 0.5676, 0.7124, 0.5703, 0.6593, 0.5703, 0.8983, 0.5672, 0.8983, 0.487, 0.9023, 0.4842, 0.9023, 0.57, 0.8368, 0.5672, 0.8491, 0.5672, 0.8491, 0.57, 0.8368, 0.57, 0.7124, 0.5676, 0.7248, 0.5676, 0.7248, 0.5703, 0.7124, 0.5703, 0.7856, 0.5672, 0.8368, 0.5672, 0.8368, 0.57, 0.7856, 0.57, 0.7248, 0.5676, 0.776, 0.5676, 0.776, 0.5703, 0.7248, 0.5703, 0.6633, 0.487, 0.6633, 0.5676, 0.6593, 0.5703, 0.6593, 0.4842, 0.776, 0.487, 0.7248, 0.487, 0.7248, 0.4842, 0.776, 0.4842, 0.7248, 0.487, 0.7124, 0.487, 0.7124, 0.4842, 0.7248, 0.4842, 0.7124, 0.487, 0.6633, 0.487, 0.6593, 0.4842, 0.7124, 0.4842, 0.8983, 0.487, 0.8491, 0.487, 0.8491, 0.4842, 0.9023, 0.4842, 0.8491, 0.487, 0.8368, 0.487, 0.8368, 0.4842, 0.8491, 0.4842, 0.8368, 0.487, 0.7856, 0.487, 0.7856, 0.4842, 0.8368, 0.4842, 0.9676, 0.03874, 0.9676, 0.0473, 0.9636, 0.0473, 0.9636, 0.03874, 0.9891, 0.003308, 0.9891, 0.03874, 0.9851, 0.03874, 0.9851, 0.003308, 0.9952, 0.1982, 0.9952, 0.235, 0.9912, 0.235, 0.9912, 0.1982, 0.8551, 0.2075, 0.8591, 0.2075, 0.8591, 0.2103, 0.8551, 0.2103, 0.9676, 0.0473, 0.9676, 0.0813, 0.9636, 0.0813, 0.9636, 0.0473, 0.9891, 0.1347, 0.9891, 0.1714, 0.9851, 0.1714, 0.9851, 0.1347, 0.9705, 0.3889, 0.9705, 0.4229, 0.9665, 0.4229, 0.9665, 0.3889, 0.992, 0.3496, 0.992, 0.385, 0.988, 0.385, 0.988, 0.3496, 0.9716, 0.1219, 0.9716, 0.08791, 0.9756, 0.08791, 0.9756, 0.1219, 0.8676, 0.1926, 0.8716, 0.1926, 0.8716, 0.1954, 0.8676, 0.1954, 0.9705, 0.4229, 0.9705, 0.4314, 0.9665, 0.4314, 0.9665, 0.4229, 0.9705, 0.3043, 0.9705, 0.3383, 0.9665, 0.3383, 0.9665, 0.3043, 0.9705, 0.4314, 0.9705, 0.4669, 0.9665, 0.4669, 0.9665, 0.4314, 0.992, 0.341, 0.992, 0.3496, 0.988, 0.3496, 0.988, 0.341, 0.9599, 0.2171, 0.9599, 0.2973, 0.9559, 0.2973, 0.9559, 0.2171, 0.992, 0.3043, 0.992, 0.341, 0.988, 0.341, 0.988, 0.3043, 0.9716, 0.1305, 0.9716, 0.1219, 0.9756, 0.1219, 0.9756, 0.1305, 0.9705, 0.3383, 0.9705, 0.3468, 0.9665, 0.3468, 0.9665, 0.3383, 0.4386, 0.1517, 0.4386, 0.1347, 0.4914, 0.1283, 0.4914, 0.146, 0.5442, 0.1236, 0.5442, 0.05661, 0.5969, 0.05087, 0.5969, 0.1197, 0.4914, 0.1283, 0.4914, 0.0638, 0.5442, 0.05661, 0.5442, 0.1236, 0.4386, 0.1347, 0.4386, 0.07328, 0.4914, 0.0638, 0.4914, 0.1283, 0.5969, 0.1197, 0.5969, 0.05087, 0.6497, 0.04914, 0.6497, 0.1186, 0.4386, 0.1819, 0.4386, 0.1517, 0.4914, 0.146, 0.4914, 0.1773, 0.5969, 0.05087, 0.6497, 0.04914, 0.6497, 0.04914, 0.5969, 0.05087, 0.4914, 0.146, 0.4914, 0.1773, 0.4914, 0.1773, 0.4914, 0.146, 0.6497, 0.1186, 0.5969, 0.1197, 0.5969, 0.1197, 0.6497, 0.1186, 0.4386, 0.1347, 0.4386, 0.07328, 0.4386, 0.07328, 0.4386, 0.1347, 0.5442, 0.05661, 0.5969, 0.05087, 0.5969, 0.05087, 0.5442, 0.05661, 0.5969, 0.1197, 0.5442, 0.1236, 0.5442, 0.1236, 0.5969, 0.1197, 0.4914, 0.0638, 0.5442, 0.05661, 0.5442, 0.05661, 0.4914, 0.0638])
me_plane.materials.append(mat_material_001)
me_plane.use_remesh_preserve_volume = False
me_plane.use_remesh_preserve_attributes = False
me_plane.use_mirror_vertex_groups = False
me_plane.update()
me_cylinder_007 = bpy.data.meshes.new('Cylinder.007')
me_cylinder_007.from_pydata([(-1.0, 1.0, -7.55e-08), (1.0, 1.0, 7.55e-08), (-1.0, 0.866, -0.5), (1.0, 0.866, -0.5), (-1.0, 0.5, -0.866), (1.0, 0.5, -0.866), (-1.0, -4.371e-08, -1.0), (1.0, -4.371e-08, -1.0), (-1.0, -0.5, -0.866), (1.0, -0.5, -0.866), (-1.0, -0.866, -0.5), (1.0, -0.866, -0.5), (-1.0, -1.0, -2.265e-07), (1.0, -1.0, -7.55e-08), (-1.0, -0.866, 0.5), (1.0, -0.866, 0.5), (-1.0, -0.5, 0.866), (1.0, -0.5, 0.866), (-1.0, -4.649e-07, 1.0), (1.0, -4.649e-07, 1.0), (-1.0, 0.5, 0.866), (1.0, 0.5, 0.866), (-1.0, 0.866, 0.5), (1.0, 0.866, 0.5)], [], [(0, 1, 3, 2), (2, 3, 5, 4), (4, 5, 7, 6), (6, 7, 9, 8), (8, 9, 11, 10), (10, 11, 13, 12), (12, 13, 15, 14), (14, 15, 17, 16), (16, 17, 19, 18), (18, 19, 21, 20), (3, 1, 23, 21, 19, 17, 15, 13, 11, 9, 7, 5), (20, 21, 23, 22), (22, 23, 1, 0), (0, 2, 4, 6, 8, 10, 12, 14, 16, 18, 20, 22)])
me_cylinder_007.use_remesh_preserve_volume = False
me_cylinder_007.use_remesh_preserve_attributes = False
me_cylinder_007.use_mirror_vertex_groups = False
me_cylinder_007.update()
me_cylinder_006 = bpy.data.meshes.new('Cylinder.006')
me_cylinder_006.from_pydata([(-1.0, 1.0, -7.55e-08), (1.0, 1.0, 7.55e-08), (-1.0, 0.866, -0.5), (1.0, 0.866, -0.5), (-1.0, 0.5, -0.866), (1.0, 0.5, -0.866), (-1.0, -4.371e-08, -1.0), (1.0, -4.371e-08, -1.0), (-1.0, -0.5, -0.866), (1.0, -0.5, -0.866), (-1.0, -0.866, -0.5), (1.0, -0.866, -0.5), (-1.0, -1.0, -2.265e-07), (1.0, -1.0, -7.55e-08), (-1.0, -0.866, 0.5), (1.0, -0.866, 0.5), (-1.0, -0.5, 0.866), (1.0, -0.5, 0.866), (-1.0, -4.649e-07, 1.0), (1.0, -4.649e-07, 1.0), (-1.0, 0.5, 0.866), (1.0, 0.5, 0.866), (-1.0, 0.866, 0.5), (1.0, 0.866, 0.5)], [], [(0, 1, 3, 2), (2, 3, 5, 4), (4, 5, 7, 6), (6, 7, 9, 8), (8, 9, 11, 10), (10, 11, 13, 12), (12, 13, 15, 14), (14, 15, 17, 16), (16, 17, 19, 18), (18, 19, 21, 20), (3, 1, 23, 21, 19, 17, 15, 13, 11, 9, 7, 5), (20, 21, 23, 22), (22, 23, 1, 0), (0, 2, 4, 6, 8, 10, 12, 14, 16, 18, 20, 22)])
me_cylinder_006.use_remesh_preserve_volume = False
me_cylinder_006.use_remesh_preserve_attributes = False
me_cylinder_006.use_mirror_vertex_groups = False
me_cylinder_006.update()
me_cylinder_005 = bpy.data.meshes.new('Cylinder.005')
me_cylinder_005.from_pydata([(-1.0, 1.0, -7.55e-08), (1.0, 1.0, 7.55e-08), (-1.0, 0.866, -0.5), (1.0, 0.866, -0.5), (-1.0, 0.5, -0.866), (1.0, 0.5, -0.866), (-1.0, -4.371e-08, -1.0), (1.0, -4.371e-08, -1.0), (-1.0, -0.5, -0.866), (1.0, -0.5, -0.866), (-1.0, -0.866, -0.5), (1.0, -0.866, -0.5), (-1.0, -1.0, -2.265e-07), (1.0, -1.0, -7.55e-08), (-1.0, -0.866, 0.5), (1.0, -0.866, 0.5), (-1.0, -0.5, 0.866), (1.0, -0.5, 0.866), (-1.0, -4.649e-07, 1.0), (1.0, -4.649e-07, 1.0), (-1.0, 0.5, 0.866), (1.0, 0.5, 0.866), (-1.0, 0.866, 0.5), (1.0, 0.866, 0.5)], [], [(0, 1, 3, 2), (2, 3, 5, 4), (4, 5, 7, 6), (6, 7, 9, 8), (8, 9, 11, 10), (10, 11, 13, 12), (12, 13, 15, 14), (14, 15, 17, 16), (16, 17, 19, 18), (18, 19, 21, 20), (3, 1, 23, 21, 19, 17, 15, 13, 11, 9, 7, 5), (20, 21, 23, 22), (22, 23, 1, 0), (0, 2, 4, 6, 8, 10, 12, 14, 16, 18, 20, 22)])
me_cylinder_005.use_remesh_preserve_volume = False
me_cylinder_005.use_remesh_preserve_attributes = False
me_cylinder_005.use_mirror_vertex_groups = False
me_cylinder_005.update()
me_cylinder_004 = bpy.data.meshes.new('Cylinder.004')
me_cylinder_004.from_pydata([(-1.0, 1.0, -7.55e-08), (1.0, 1.0, 7.55e-08), (-1.0, 0.866, -0.5), (1.0, 0.866, -0.5), (-1.0, 0.5, -0.866), (1.0, 0.5, -0.866), (-1.0, -4.371e-08, -1.0), (1.0, -4.371e-08, -1.0), (-1.0, -0.5, -0.866), (1.0, -0.5, -0.866), (-1.0, -0.866, -0.5), (1.0, -0.866, -0.5), (-1.0, -1.0, -2.265e-07), (1.0, -1.0, -7.55e-08), (-1.0, -0.866, 0.5), (1.0, -0.866, 0.5), (-1.0, -0.5, 0.866), (1.0, -0.5, 0.866), (-1.0, -4.649e-07, 1.0), (1.0, -4.649e-07, 1.0), (-1.0, 0.5, 0.866), (1.0, 0.5, 0.866), (-1.0, 0.866, 0.5), (1.0, 0.866, 0.5)], [], [(0, 1, 3, 2), (2, 3, 5, 4), (4, 5, 7, 6), (6, 7, 9, 8), (8, 9, 11, 10), (10, 11, 13, 12), (12, 13, 15, 14), (14, 15, 17, 16), (16, 17, 19, 18), (18, 19, 21, 20), (3, 1, 23, 21, 19, 17, 15, 13, 11, 9, 7, 5), (20, 21, 23, 22), (22, 23, 1, 0), (0, 2, 4, 6, 8, 10, 12, 14, 16, 18, 20, 22)])
me_cylinder_004.use_remesh_preserve_volume = False
me_cylinder_004.use_remesh_preserve_attributes = False
me_cylinder_004.use_mirror_vertex_groups = False
me_cylinder_004.update()
me_cylinder_003 = bpy.data.meshes.new('Cylinder.003')
me_cylinder_003.from_pydata([(-1.0, 1.0, -7.55e-08), (1.0, 1.0, 7.55e-08), (-1.0, 0.866, -0.5), (1.0, 0.866, -0.5), (-1.0, 0.5, -0.866), (1.0, 0.5, -0.866), (-1.0, -4.371e-08, -1.0), (1.0, -4.371e-08, -1.0), (-1.0, -0.5, -0.866), (1.0, -0.5, -0.866), (-1.0, -0.866, -0.5), (1.0, -0.866, -0.5), (-1.0, -1.0, -2.265e-07), (1.0, -1.0, -7.55e-08), (-1.0, -0.866, 0.5), (1.0, -0.866, 0.5), (-1.0, -0.5, 0.866), (1.0, -0.5, 0.866), (-1.0, -4.649e-07, 1.0), (1.0, -4.649e-07, 1.0), (-1.0, 0.5, 0.866), (1.0, 0.5, 0.866), (-1.0, 0.866, 0.5), (1.0, 0.866, 0.5)], [], [(0, 1, 3, 2), (2, 3, 5, 4), (4, 5, 7, 6), (6, 7, 9, 8), (8, 9, 11, 10), (10, 11, 13, 12), (12, 13, 15, 14), (14, 15, 17, 16), (16, 17, 19, 18), (18, 19, 21, 20), (3, 1, 23, 21, 19, 17, 15, 13, 11, 9, 7, 5), (20, 21, 23, 22), (22, 23, 1, 0), (0, 2, 4, 6, 8, 10, 12, 14, 16, 18, 20, 22)])
me_cylinder_003.use_remesh_preserve_volume = False
me_cylinder_003.use_remesh_preserve_attributes = False
me_cylinder_003.use_mirror_vertex_groups = False
me_cylinder_003.update()
me_cylinder_002 = bpy.data.meshes.new('Cylinder.002')
me_cylinder_002.from_pydata([(-1.0, 1.0, -7.55e-08), (1.0, 1.0, 7.55e-08), (-1.0, 0.866, -0.5), (1.0, 0.866, -0.5), (-1.0, 0.5, -0.866), (1.0, 0.5, -0.866), (-1.0, -4.371e-08, -1.0), (1.0, -4.371e-08, -1.0), (-1.0, -0.5, -0.866), (1.0, -0.5, -0.866), (-1.0, -0.866, -0.5), (1.0, -0.866, -0.5), (-1.0, -1.0, -2.265e-07), (1.0, -1.0, -7.55e-08), (-1.0, -0.866, 0.5), (1.0, -0.866, 0.5), (-1.0, -0.5, 0.866), (1.0, -0.5, 0.866), (-1.0, -4.649e-07, 1.0), (1.0, -4.649e-07, 1.0), (-1.0, 0.5, 0.866), (1.0, 0.5, 0.866), (-1.0, 0.866, 0.5), (1.0, 0.866, 0.5)], [], [(0, 1, 3, 2), (2, 3, 5, 4), (4, 5, 7, 6), (6, 7, 9, 8), (8, 9, 11, 10), (10, 11, 13, 12), (12, 13, 15, 14), (14, 15, 17, 16), (16, 17, 19, 18), (18, 19, 21, 20), (3, 1, 23, 21, 19, 17, 15, 13, 11, 9, 7, 5), (20, 21, 23, 22), (22, 23, 1, 0), (0, 2, 4, 6, 8, 10, 12, 14, 16, 18, 20, 22)])
me_cylinder_002.use_remesh_preserve_volume = False
me_cylinder_002.use_remesh_preserve_attributes = False
me_cylinder_002.use_mirror_vertex_groups = False
me_cylinder_002.update()
me_cylinder_001 = bpy.data.meshes.new('Cylinder.001')
me_cylinder_001.from_pydata([(-1.0, 1.0, -7.55e-08), (1.0, 1.0, 7.55e-08), (-1.0, 0.866, -0.5), (1.0, 0.866, -0.5), (-1.0, 0.5, -0.866), (1.0, 0.5, -0.866), (-1.0, -4.371e-08, -1.0), (1.0, -4.371e-08, -1.0), (-1.0, -0.5, -0.866), (1.0, -0.5, -0.866), (-1.0, -0.866, -0.5), (1.0, -0.866, -0.5), (-1.0, -1.0, -2.265e-07), (1.0, -1.0, -7.55e-08), (-1.0, -0.866, 0.5), (1.0, -0.866, 0.5), (-1.0, -0.5, 0.866), (1.0, -0.5, 0.866), (-1.0, -4.649e-07, 1.0), (1.0, -4.649e-07, 1.0), (-1.0, 0.5, 0.866), (1.0, 0.5, 0.866), (-1.0, 0.866, 0.5), (1.0, 0.866, 0.5)], [], [(0, 1, 3, 2), (2, 3, 5, 4), (4, 5, 7, 6), (6, 7, 9, 8), (8, 9, 11, 10), (10, 11, 13, 12), (12, 13, 15, 14), (14, 15, 17, 16), (16, 17, 19, 18), (18, 19, 21, 20), (3, 1, 23, 21, 19, 17, 15, 13, 11, 9, 7, 5), (20, 21, 23, 22), (22, 23, 1, 0), (0, 2, 4, 6, 8, 10, 12, 14, 16, 18, 20, 22)])
me_cylinder_001.use_remesh_preserve_volume = False
me_cylinder_001.use_remesh_preserve_attributes = False
me_cylinder_001.use_mirror_vertex_groups = False
me_cylinder_001.update()

# ---- objects
ob_teto = bpy.data.objects.new('Teto', me_cylinder)
ob_galpa = bpy.data.objects.new('Galpa', me_plane)
ob_cylinder_006 = bpy.data.objects.new('Cylinder.006', me_cylinder_007)
ob_cylinder_005 = bpy.data.objects.new('Cylinder.005', me_cylinder_006)
ob_cylinder_004 = bpy.data.objects.new('Cylinder.004', me_cylinder_005)
ob_cylinder_000 = bpy.data.objects.new('Cylinder.000', me_cylinder_004)
ob_cylinder_003 = bpy.data.objects.new('Cylinder.003', me_cylinder_003)
ob_cylinder_002 = bpy.data.objects.new('Cylinder.002', me_cylinder_002)
ob_cylinder_001 = bpy.data.objects.new('Cylinder.001', me_cylinder_001)

# ---- transforms, parenting, visibility, modifiers, constraints
ob_teto.location = (-0.2591, -0.005051, 3.912)
ob_teto.rotation_euler = (-0.0, 1.571, 0.0)
ob_teto.scale = (1.0, 4.113, 1.0)
ob_teto.lineart.crease_threshold = 0.0
_m = ob_teto.modifiers.new('Solidify', 'SOLIDIFY')
_m.thickness = 0.03
_m.nonmanifold_thickness_mode = 'FIXED'
_m.nonmanifold_merge_threshold = 0.0003
_m = ob_teto.modifiers.new('Mirror', 'MIRROR')
_m.use_axis = (False, True, False)
ob_galpa.location = (0.0, 0.0, 0.0)
ob_galpa.lineart.crease_threshold = 0.0
_m = ob_galpa.modifiers.new('Mirror', 'MIRROR')
_m.use_axis = (False, True, False)
_m.use_clip = True
_m = ob_galpa.modifiers.new('Boolean', 'BOOLEAN')
_m.object = ob_cylinder_001
_m.solver = 'FAST'
_m = ob_galpa.modifiers.new('Boolean.001', 'BOOLEAN')
_m.object = ob_cylinder_002
_m.solver = 'FAST'
_m = ob_galpa.modifiers.new('Boolean.002', 'BOOLEAN')
_m.object = ob_cylinder_003
_m.solver = 'FAST'
_m = ob_galpa.modifiers.new('Boolean.003', 'BOOLEAN')
_m.object = ob_cylinder_000
_m.solver = 'FAST'
_m = ob_galpa.modifiers.new('Boolean.004', 'BOOLEAN')
_m.object = ob_cylinder_004
_m.solver = 'FAST'
_m = ob_galpa.modifiers.new('Boolean.005', 'BOOLEAN')
_m.object = ob_cylinder_005
_m.solver = 'FAST'
_m = ob_galpa.modifiers.new('Boolean.006', 'BOOLEAN')
_m.object = ob_cylinder_006
_m.solver = 'FAST'
ob_cylinder_006.location = (13.59, -3.889, 2.731)
ob_cylinder_006.rotation_euler = (0.0, -0.0, -1.571)
ob_cylinder_006.scale = (0.05694, 0.05694, 0.05694)
ob_cylinder_006.lineart.crease_threshold = 0.0
_m = ob_cylinder_006.modifiers.new('Array', 'ARRAY')
_m.count = 21
_m.constant_offset_displace = (0.0, 0.0, 0.0)
_m.relative_offset_displace = (0.0, 1.3, 0.0)
_m = ob_cylinder_006.modifiers.new('Array.001', 'ARRAY')
_m.count = 6
_m.constant_offset_displace = (0.0, 0.0, 0.0)
_m.relative_offset_displace = (0.0, 0.0, 1.28)
ob_cylinder_005.location = (8.881, -3.889, 2.731)
ob_cylinder_005.rotation_euler = (0.0, -0.0, -1.571)
ob_cylinder_005.scale = (0.05694, 0.05694, 0.05694)
ob_cylinder_005.lineart.crease_threshold = 0.0
_m = ob_cylinder_005.modifiers.new('Array', 'ARRAY')
_m.count = 21
_m.constant_offset_displace = (0.0, 0.0, 0.0)
_m.relative_offset_displace = (0.0, 1.3, 0.0)
_m = ob_cylinder_005.modifiers.new('Array.001', 'ARRAY')
_m.count = 6
_m.constant_offset_displace = (0.0, 0.0, 0.0)
_m.relative_offset_displace = (0.0, 0.0, 1.28)
ob_cylinder_004.location = (4.202, -3.889, 2.731)
ob_cylinder_004.rotation_euler = (0.0, -0.0, -1.571)
ob_cylinder_004.scale = (0.05694, 0.05694, 0.05694)
ob_cylinder_004.lineart.crease_threshold = 0.0
_m = ob_cylinder_004.modifiers.new('Array', 'ARRAY')
_m.count = 21
_m.constant_offset_displace = (0.0, 0.0, 0.0)
_m.relative_offset_displace = (0.0, 1.3, 0.0)
_m = ob_cylinder_004.modifiers.new('Array.001', 'ARRAY')
_m.count = 6
_m.constant_offset_displace = (0.0, 0.0, 0.0)
_m.relative_offset_displace = (0.0, 0.0, 1.28)
ob_cylinder_000.location = (-0.4963, -3.889, 2.731)
ob_cylinder_000.rotation_euler = (0.0, -0.0, -1.571)
ob_cylinder_000.scale = (0.05694, 0.05694, 0.05694)
ob_cylinder_000.lineart.crease_threshold = 0.0
_m = ob_cylinder_000.modifiers.new('Array', 'ARRAY')
_m.count = 21
_m.constant_offset_displace = (0.0, 0.0, 0.0)
_m.relative_offset_displace = (0.0, 1.3, 0.0)
_m = ob_cylinder_000.modifiers.new('Array.001', 'ARRAY')
_m.count = 6
_m.constant_offset_displace = (0.0, 0.0, 0.0)
_m.relative_offset_displace = (0.0, 0.0, 1.28)
ob_cylinder_003.location = (-0.9298, 1.887, 2.492)
ob_cylinder_003.scale = (0.05694, 0.05694, 0.05694)
ob_cylinder_003.lineart.crease_threshold = 0.0
_m = ob_cylinder_003.modifiers.new('Array', 'ARRAY')
_m.count = 8
_m.constant_offset_displace = (0.0, 0.0, 0.0)
_m.relative_offset_displace = (0.0, 1.27, 0.0)
_m = ob_cylinder_003.modifiers.new('Array.001', 'ARRAY')
_m.count = 8
_m.constant_offset_displace = (0.0, 0.0, 0.0)
_m.relative_offset_displace = (0.0, 0.0, 1.06)
ob_cylinder_002.location = (-0.9298, -2.879, 2.492)
ob_cylinder_002.scale = (0.05694, 0.05694, 0.05694)
ob_cylinder_002.lineart.crease_threshold = 0.0
_m = ob_cylinder_002.modifiers.new('Array', 'ARRAY')
_m.count = 8
_m.constant_offset_displace = (0.0, 0.0, 0.0)
_m.relative_offset_displace = (0.0, 1.27, 0.0)
_m = ob_cylinder_002.modifiers.new('Array.001', 'ARRAY')
_m.count = 8
_m.constant_offset_displace = (0.0, 0.0, 0.0)
_m.relative_offset_displace = (0.0, 0.0, 1.06)
ob_cylinder_001.location = (-0.9298, -2.879, 3.48)
ob_cylinder_001.scale = (0.05694, 0.05694, 0.05694)
ob_cylinder_001.lineart.crease_threshold = 0.0
_m = ob_cylinder_001.modifiers.new('Array', 'ARRAY')
_m.count = 41
_m.constant_offset_displace = (0.0, 0.0, 0.0)
_m.relative_offset_displace = (0.0, 1.27, 0.0)
_m = ob_cylinder_001.modifiers.new('Array.001', 'ARRAY')
_m.count = 9
_m.constant_offset_displace = (0.0, 0.0, 0.0)
_m.relative_offset_displace = (0.0, 0.0, 1.06)

# ---- collection membership
col_collection_1.objects.link(ob_teto)
col_collection_1.objects.link(ob_galpa)
col_collection_2.objects.link(ob_cylinder_006)
col_collection_2.objects.link(ob_cylinder_005)
col_collection_2.objects.link(ob_cylinder_004)
col_collection_2.objects.link(ob_cylinder_000)
col_collection_2.objects.link(ob_cylinder_003)
col_collection_2.objects.link(ob_cylinder_002)
col_collection_2.objects.link(ob_cylinder_001)

# ---- scene / render settings (as saved in the file)
scene.frame_start = 1; scene.frame_end = 250; scene.frame_set(1)
scene.render.engine = 'CYCLES'
scene.render.resolution_x = 1280
scene.render.resolution_y = 720
scene.render.dither_intensity = 0.0
scene.render.use_border = True
scene.cycles.use_denoising = False
scene.cycles.samples = 64
scene.cycles.sampling_pattern = 'TABULATED_SOBOL'
scene.cycles.use_adaptive_sampling = False
scene.cycles.use_light_tree = False
scene.cycles.blur_glossy = 0.0
scene.cycles.sample_clamp_indirect = 0.0
scene.cycles.bake_type = 'AO'
scene.view_settings.view_transform = 'Standard'
bpy.context.view_layer.update()

# ---- added for rendering (the .blend has no active camera and no usable light): camera, sun
cam_auto = bpy.data.cameras.new('AutoCamera')
cam_auto.lens = 50.0
cam_auto.sensor_width = 36.0
cam_auto.clip_end = 1000.0
ob_auto_camera = bpy.data.objects.new('AutoCamera', cam_auto)
scene.collection.objects.link(ob_auto_camera)
ob_auto_camera.location = (27.7051, -23.7068, 18.1592)
ob_auto_camera.rotation_euler = (1.09748, -7.21219e-08, 0.694738)
scene.camera = ob_auto_camera
light_auto_sun = bpy.data.lights.new('AutoSun', 'SUN')
light_auto_sun.energy = 3.0
light_auto_sun.angle = 0.0523599
ob_auto_sun = bpy.data.objects.new('AutoSun', light_auto_sun)
scene.collection.objects.link(ob_auto_sun)
ob_auto_sun.rotation_euler = (0.872665, 0.174533, 0.523599)
bpy.context.view_layer.update()
